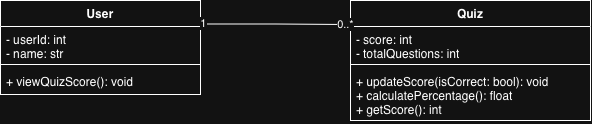

The diagram above was exported from draw.io. Its source (the exported page's mxGraphModel, read from the mxfile embedded in the PNG):
<mxGraphModel dx="748" dy="627" grid="1" gridSize="10" guides="1" tooltips="1" connect="1" arrows="1" fold="1" page="1" pageScale="1" pageWidth="850" pageHeight="1100" math="0" shadow="0">
  <root>
    <mxCell id="0" />
    <mxCell id="1" parent="0" />
    <mxCell id="XBZigSKM7Nfh8rDDLlTo-1" parent="1" style="swimlane;fontStyle=1;align=center;verticalAlign=top;childLayout=stackLayout;horizontal=1;startSize=26;horizontalStack=0;resizeParent=1;resizeParentMax=0;resizeLast=0;collapsible=1;marginBottom=0;whiteSpace=wrap;html=1;" value="Quiz" vertex="1">
      <mxGeometry height="120" width="240" x="390" y="280" as="geometry" />
    </mxCell>
    <mxCell id="XBZigSKM7Nfh8rDDLlTo-2" parent="XBZigSKM7Nfh8rDDLlTo-1" style="text;strokeColor=none;fillColor=none;align=left;verticalAlign=top;spacingLeft=4;spacingRight=4;overflow=hidden;rotatable=0;points=[[0,0.5],[1,0.5]];portConstraint=eastwest;whiteSpace=wrap;html=1;" value="- score: int&lt;div&gt;- totalQuestions: int&lt;/div&gt;" vertex="1">
      <mxGeometry height="34" width="240" y="26" as="geometry" />
    </mxCell>
    <mxCell id="XBZigSKM7Nfh8rDDLlTo-3" parent="XBZigSKM7Nfh8rDDLlTo-1" style="line;strokeWidth=1;fillColor=none;align=left;verticalAlign=middle;spacingTop=-1;spacingLeft=3;spacingRight=3;rotatable=0;labelPosition=right;points=[];portConstraint=eastwest;strokeColor=inherit;" value="" vertex="1">
      <mxGeometry height="8" width="240" y="60" as="geometry" />
    </mxCell>
    <mxCell id="XBZigSKM7Nfh8rDDLlTo-4" parent="XBZigSKM7Nfh8rDDLlTo-1" style="text;strokeColor=none;fillColor=none;align=left;verticalAlign=top;spacingLeft=4;spacingRight=4;overflow=hidden;rotatable=0;points=[[0,0.5],[1,0.5]];portConstraint=eastwest;whiteSpace=wrap;html=1;" value="+ updateScore(isCorrect: bool): void&lt;div&gt;+ calculatePercentage(): float&lt;/div&gt;&lt;div&gt;+ getScore(): int&lt;/div&gt;" vertex="1">
      <mxGeometry height="52" width="240" y="68" as="geometry" />
    </mxCell>
    <mxCell id="XBZigSKM7Nfh8rDDLlTo-5" parent="1" style="swimlane;fontStyle=1;align=center;verticalAlign=top;childLayout=stackLayout;horizontal=1;startSize=26;horizontalStack=0;resizeParent=1;resizeParentMax=0;resizeLast=0;collapsible=1;marginBottom=0;whiteSpace=wrap;html=1;" value="User" vertex="1">
      <mxGeometry height="94" width="200" x="40" y="280" as="geometry" />
    </mxCell>
    <mxCell id="XBZigSKM7Nfh8rDDLlTo-6" parent="XBZigSKM7Nfh8rDDLlTo-5" style="text;strokeColor=none;fillColor=none;align=left;verticalAlign=top;spacingLeft=4;spacingRight=4;overflow=hidden;rotatable=0;points=[[0,0.5],[1,0.5]];portConstraint=eastwest;whiteSpace=wrap;html=1;" value="- userId: int&lt;div&gt;- name: str&lt;/div&gt;" vertex="1">
      <mxGeometry height="34" width="200" y="26" as="geometry" />
    </mxCell>
    <mxCell id="XBZigSKM7Nfh8rDDLlTo-7" parent="XBZigSKM7Nfh8rDDLlTo-5" style="line;strokeWidth=1;fillColor=none;align=left;verticalAlign=middle;spacingTop=-1;spacingLeft=3;spacingRight=3;rotatable=0;labelPosition=right;points=[];portConstraint=eastwest;strokeColor=inherit;" value="" vertex="1">
      <mxGeometry height="8" width="200" y="60" as="geometry" />
    </mxCell>
    <mxCell id="XBZigSKM7Nfh8rDDLlTo-8" parent="XBZigSKM7Nfh8rDDLlTo-5" style="text;strokeColor=none;fillColor=none;align=left;verticalAlign=top;spacingLeft=4;spacingRight=4;overflow=hidden;rotatable=0;points=[[0,0.5],[1,0.5]];portConstraint=eastwest;whiteSpace=wrap;html=1;" value="+ viewQuizScore(): void" vertex="1">
      <mxGeometry height="26" width="200" y="68" as="geometry" />
    </mxCell>
    <mxCell id="XBZigSKM7Nfh8rDDLlTo-11" edge="1" parent="1" source="XBZigSKM7Nfh8rDDLlTo-5" style="edgeStyle=orthogonalEdgeStyle;rounded=0;orthogonalLoop=1;jettySize=auto;html=1;exitX=1;exitY=0.25;exitDx=0;exitDy=0;entryX=-0.017;entryY=0.2;entryDx=0;entryDy=0;entryPerimeter=0;endArrow=none;endFill=0;" target="XBZigSKM7Nfh8rDDLlTo-1">
      <mxGeometry relative="1" x="-0.0321" as="geometry" />
    </mxCell>
    <mxCell id="XBZigSKM7Nfh8rDDLlTo-12" connectable="0" parent="XBZigSKM7Nfh8rDDLlTo-11" style="edgeLabel;html=1;align=center;verticalAlign=middle;resizable=0;points=[];" value="0..*" vertex="1">
      <mxGeometry relative="1" x="1" y="1" as="geometry">
        <mxPoint x="-1" as="offset" />
      </mxGeometry>
    </mxCell>
    <mxCell id="XBZigSKM7Nfh8rDDLlTo-13" connectable="0" parent="XBZigSKM7Nfh8rDDLlTo-11" style="edgeLabel;html=1;align=center;verticalAlign=middle;resizable=0;points=[];" value="1" vertex="1">
      <mxGeometry relative="1" x="-0.959" y="1" as="geometry">
        <mxPoint as="offset" />
      </mxGeometry>
    </mxCell>
  </root>
</mxGraphModel>